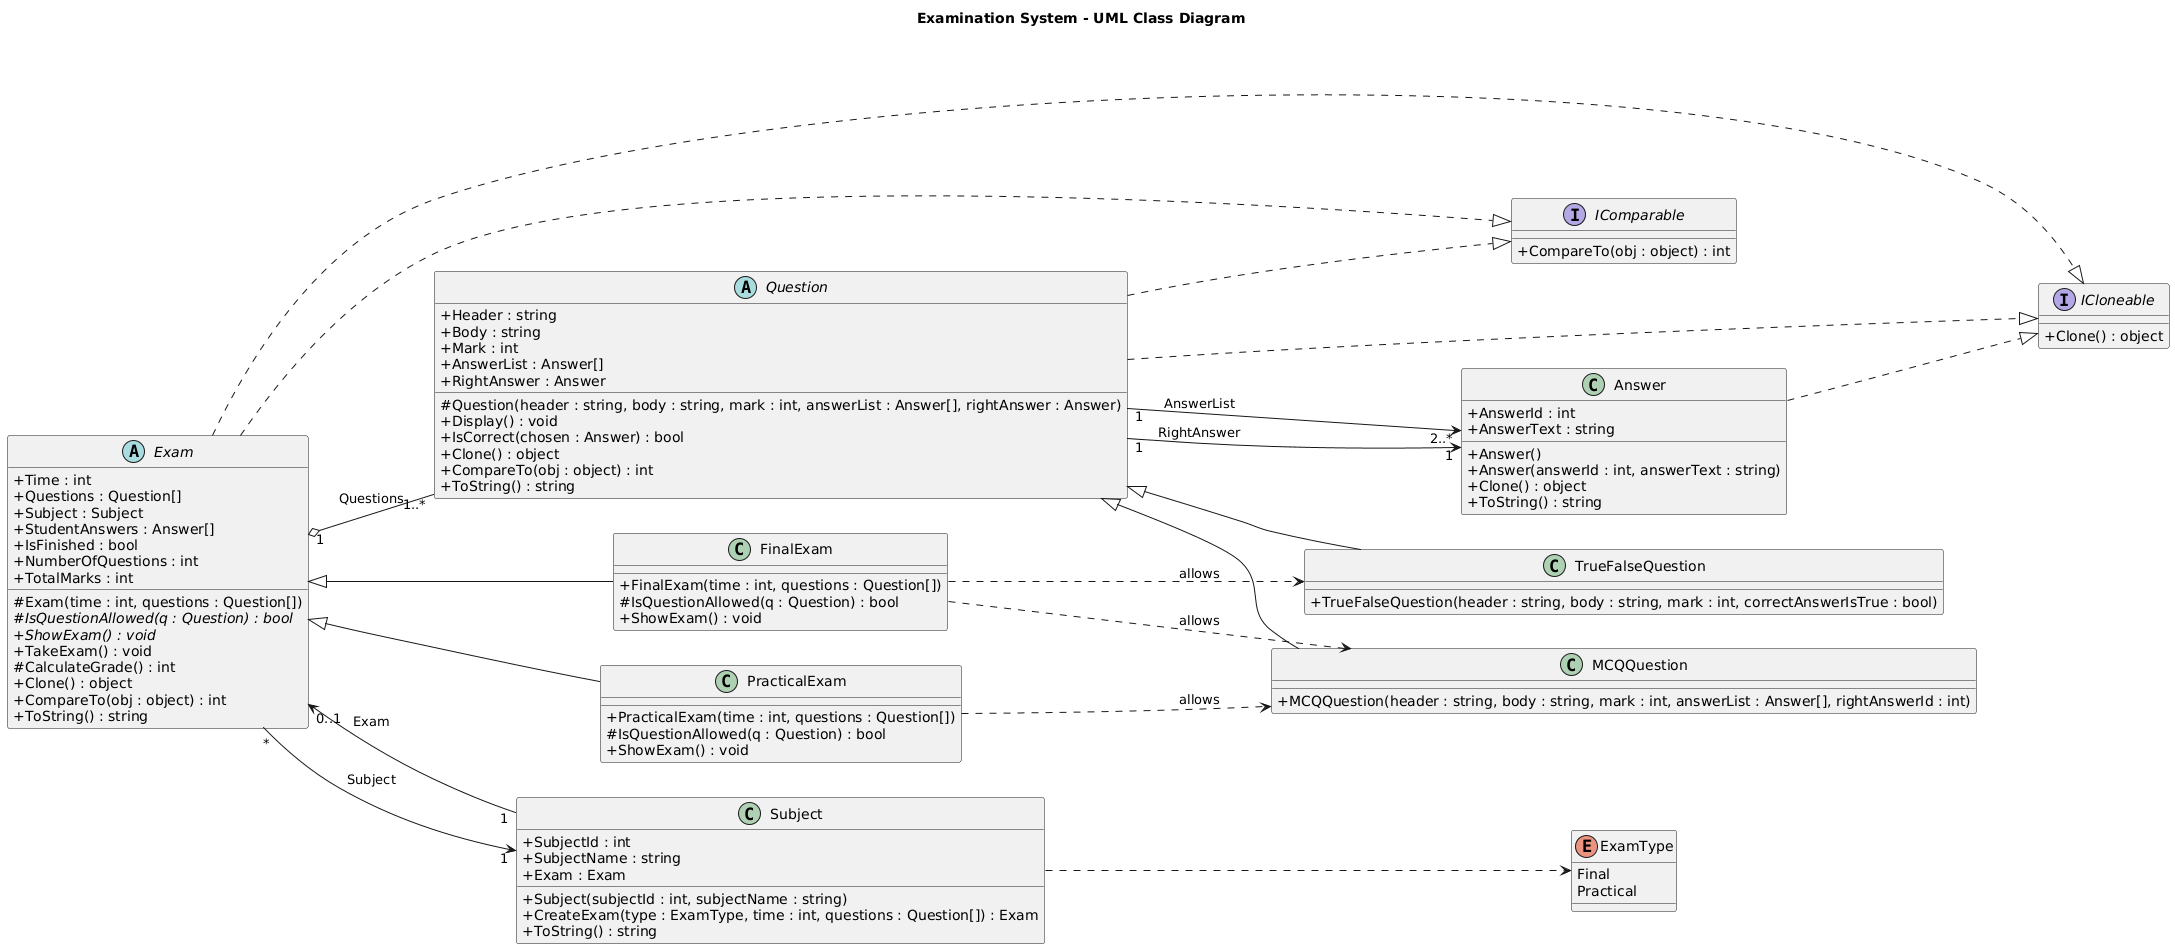

The diagram above was rendered by PlantUML. Its source (embedded in the PNG):
@startuml
title Examination System - UML Class Diagram
skinparam classAttributeIconSize 0
left to right direction

interface ICloneable {
  +Clone() : object
}

interface IComparable {
  +CompareTo(obj : object) : int
}

enum ExamType {
  Final
  Practical
}

class Answer {
  +AnswerId : int
  +AnswerText : string
  +Answer()
  +Answer(answerId : int, answerText : string)
  +Clone() : object
  +ToString() : string
}

abstract class Question {
  +Header : string
  +Body : string
  +Mark : int
  +AnswerList : Answer[]
  +RightAnswer : Answer
  #Question(header : string, body : string, mark : int, answerList : Answer[], rightAnswer : Answer)
  +Display() : void
  +IsCorrect(chosen : Answer) : bool
  +Clone() : object
  +CompareTo(obj : object) : int
  +ToString() : string
}

class TrueFalseQuestion {
  +TrueFalseQuestion(header : string, body : string, mark : int, correctAnswerIsTrue : bool)
}

class MCQQuestion {
  +MCQQuestion(header : string, body : string, mark : int, answerList : Answer[], rightAnswerId : int)
}

abstract class Exam {
  +Time : int
  +Questions : Question[]
  +Subject : Subject
  +StudentAnswers : Answer[]
  +IsFinished : bool
  +NumberOfQuestions : int
  +TotalMarks : int
  #Exam(time : int, questions : Question[])
  #{abstract} IsQuestionAllowed(q : Question) : bool
  +{abstract} ShowExam() : void
  +TakeExam() : void
  #CalculateGrade() : int
  +Clone() : object
  +CompareTo(obj : object) : int
  +ToString() : string
}

class FinalExam {
  +FinalExam(time : int, questions : Question[])
  #IsQuestionAllowed(q : Question) : bool
  +ShowExam() : void
}

class PracticalExam {
  +PracticalExam(time : int, questions : Question[])
  #IsQuestionAllowed(q : Question) : bool
  +ShowExam() : void
}

class Subject {
  +SubjectId : int
  +SubjectName : string
  +Exam : Exam
  +Subject(subjectId : int, subjectName : string)
  +CreateExam(type : ExamType, time : int, questions : Question[]) : Exam
  +ToString() : string
}

' Inheritance
Question <|-- TrueFalseQuestion
Question <|-- MCQQuestion
Exam <|-- FinalExam
Exam <|-- PracticalExam

' Realization
Question ..|> ICloneable
Question ..|> IComparable
Exam ..|> ICloneable
Exam ..|> IComparable
Answer ..|> ICloneable

' Associations
Question "1" --> "2..*" Answer : AnswerList
Question "1" --> "1" Answer : RightAnswer
Exam "1" o-- "1..*" Question : Questions
Subject "1" --> "0..1" Exam : Exam
Exam "*" --> "1" Subject : Subject

' Dependencies
Subject ..> ExamType
FinalExam ..> TrueFalseQuestion : allows
FinalExam ..> MCQQuestion : allows
PracticalExam ..> MCQQuestion : allows
@enduml